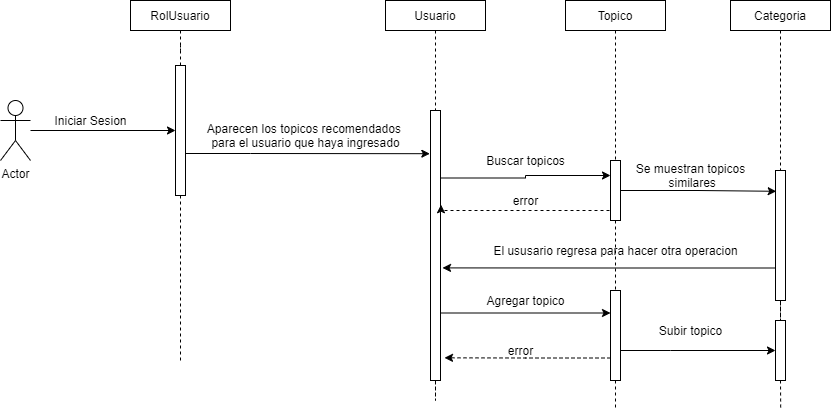

The diagram above was exported from draw.io. Its source (the exported page's mxGraphModel, read from the mxfile embedded in the PNG):
<mxGraphModel dx="782" dy="437" grid="1" gridSize="10" guides="1" tooltips="1" connect="1" arrows="1" fold="1" page="1" pageScale="1" pageWidth="850" pageHeight="1100" math="0" shadow="0">
  <root>
    <mxCell id="0" />
    <mxCell id="1" parent="0" />
    <mxCell id="hCcp5Z8phFv9V4uPUUrr-7" style="edgeStyle=orthogonalEdgeStyle;rounded=0;orthogonalLoop=1;jettySize=auto;html=1;" edge="1" parent="1" source="hCcp5Z8phFv9V4uPUUrr-1" target="hCcp5Z8phFv9V4uPUUrr-6">
      <mxGeometry relative="1" as="geometry" />
    </mxCell>
    <mxCell id="hCcp5Z8phFv9V4uPUUrr-1" value="Actor" style="shape=umlActor;verticalLabelPosition=bottom;verticalAlign=top;html=1;outlineConnect=0;" vertex="1" parent="1">
      <mxGeometry x="20" y="150" width="30" height="60" as="geometry" />
    </mxCell>
    <mxCell id="hCcp5Z8phFv9V4uPUUrr-18" style="edgeStyle=orthogonalEdgeStyle;rounded=0;orthogonalLoop=1;jettySize=auto;html=1;entryX=0.5;entryY=0;entryDx=0;entryDy=0;endArrow=none;endFill=0;dashed=1;" edge="1" parent="1" source="hCcp5Z8phFv9V4uPUUrr-2" target="hCcp5Z8phFv9V4uPUUrr-6">
      <mxGeometry relative="1" as="geometry" />
    </mxCell>
    <mxCell id="hCcp5Z8phFv9V4uPUUrr-2" value="RolUsuario" style="rounded=0;whiteSpace=wrap;html=1;" vertex="1" parent="1">
      <mxGeometry x="150" y="50" width="100" height="30" as="geometry" />
    </mxCell>
    <mxCell id="hCcp5Z8phFv9V4uPUUrr-19" style="edgeStyle=orthogonalEdgeStyle;rounded=0;orthogonalLoop=1;jettySize=auto;html=1;entryX=0.5;entryY=0;entryDx=0;entryDy=0;dashed=1;endArrow=none;endFill=0;" edge="1" parent="1" source="hCcp5Z8phFv9V4uPUUrr-3" target="hCcp5Z8phFv9V4uPUUrr-9">
      <mxGeometry relative="1" as="geometry" />
    </mxCell>
    <mxCell id="hCcp5Z8phFv9V4uPUUrr-3" value="Usuario" style="rounded=0;whiteSpace=wrap;html=1;" vertex="1" parent="1">
      <mxGeometry x="405" y="50" width="100" height="30" as="geometry" />
    </mxCell>
    <mxCell id="hCcp5Z8phFv9V4uPUUrr-20" style="edgeStyle=orthogonalEdgeStyle;rounded=0;orthogonalLoop=1;jettySize=auto;html=1;entryX=0.5;entryY=0;entryDx=0;entryDy=0;dashed=1;endArrow=none;endFill=0;" edge="1" parent="1" source="hCcp5Z8phFv9V4uPUUrr-4" target="hCcp5Z8phFv9V4uPUUrr-12">
      <mxGeometry relative="1" as="geometry" />
    </mxCell>
    <mxCell id="hCcp5Z8phFv9V4uPUUrr-4" value="Topico" style="rounded=0;whiteSpace=wrap;html=1;" vertex="1" parent="1">
      <mxGeometry x="585" y="50" width="100" height="30" as="geometry" />
    </mxCell>
    <mxCell id="hCcp5Z8phFv9V4uPUUrr-24" style="edgeStyle=orthogonalEdgeStyle;rounded=0;orthogonalLoop=1;jettySize=auto;html=1;entryX=0.5;entryY=0;entryDx=0;entryDy=0;dashed=1;endArrow=none;endFill=0;" edge="1" parent="1" source="hCcp5Z8phFv9V4uPUUrr-5" target="hCcp5Z8phFv9V4uPUUrr-15">
      <mxGeometry relative="1" as="geometry" />
    </mxCell>
    <mxCell id="hCcp5Z8phFv9V4uPUUrr-5" value="Categoria" style="rounded=0;whiteSpace=wrap;html=1;" vertex="1" parent="1">
      <mxGeometry x="750" y="50" width="100" height="30" as="geometry" />
    </mxCell>
    <mxCell id="hCcp5Z8phFv9V4uPUUrr-21" style="edgeStyle=orthogonalEdgeStyle;rounded=0;orthogonalLoop=1;jettySize=auto;html=1;dashed=1;endArrow=none;endFill=0;" edge="1" parent="1" source="hCcp5Z8phFv9V4uPUUrr-6">
      <mxGeometry relative="1" as="geometry">
        <mxPoint x="200" y="410" as="targetPoint" />
      </mxGeometry>
    </mxCell>
    <mxCell id="hCcp5Z8phFv9V4uPUUrr-31" style="edgeStyle=orthogonalEdgeStyle;rounded=0;orthogonalLoop=1;jettySize=auto;html=1;entryX=-0.067;entryY=0.16;entryDx=0;entryDy=0;entryPerimeter=0;endArrow=classic;endFill=1;" edge="1" parent="1" source="hCcp5Z8phFv9V4uPUUrr-6" target="hCcp5Z8phFv9V4uPUUrr-9">
      <mxGeometry relative="1" as="geometry">
        <Array as="points">
          <mxPoint x="270" y="203" />
          <mxPoint x="270" y="203" />
        </Array>
      </mxGeometry>
    </mxCell>
    <mxCell id="hCcp5Z8phFv9V4uPUUrr-6" value="" style="rounded=0;whiteSpace=wrap;html=1;" vertex="1" parent="1">
      <mxGeometry x="195" y="115" width="10" height="130" as="geometry" />
    </mxCell>
    <mxCell id="hCcp5Z8phFv9V4uPUUrr-8" value="Iniciar Sesion" style="text;html=1;align=center;verticalAlign=middle;resizable=0;points=[];autosize=1;strokeColor=none;" vertex="1" parent="1">
      <mxGeometry x="65" y="160" width="90" height="20" as="geometry" />
    </mxCell>
    <mxCell id="hCcp5Z8phFv9V4uPUUrr-22" style="edgeStyle=orthogonalEdgeStyle;rounded=0;orthogonalLoop=1;jettySize=auto;html=1;dashed=1;endArrow=none;endFill=0;" edge="1" parent="1" source="hCcp5Z8phFv9V4uPUUrr-9">
      <mxGeometry relative="1" as="geometry">
        <mxPoint x="455" y="430" as="targetPoint" />
      </mxGeometry>
    </mxCell>
    <mxCell id="hCcp5Z8phFv9V4uPUUrr-37" style="edgeStyle=orthogonalEdgeStyle;rounded=0;orthogonalLoop=1;jettySize=auto;html=1;exitX=1;exitY=0.75;exitDx=0;exitDy=0;entryX=0;entryY=0.25;entryDx=0;entryDy=0;endArrow=classic;endFill=1;" edge="1" parent="1" source="hCcp5Z8phFv9V4uPUUrr-9" target="hCcp5Z8phFv9V4uPUUrr-29">
      <mxGeometry relative="1" as="geometry" />
    </mxCell>
    <mxCell id="hCcp5Z8phFv9V4uPUUrr-44" style="edgeStyle=orthogonalEdgeStyle;rounded=0;orthogonalLoop=1;jettySize=auto;html=1;exitX=1;exitY=0.25;exitDx=0;exitDy=0;endArrow=classic;endFill=1;entryX=0;entryY=0.25;entryDx=0;entryDy=0;" edge="1" parent="1" source="hCcp5Z8phFv9V4uPUUrr-9" target="hCcp5Z8phFv9V4uPUUrr-12">
      <mxGeometry relative="1" as="geometry">
        <mxPoint x="620" y="227.27586206896558" as="targetPoint" />
      </mxGeometry>
    </mxCell>
    <mxCell id="hCcp5Z8phFv9V4uPUUrr-9" value="" style="rounded=0;whiteSpace=wrap;html=1;" vertex="1" parent="1">
      <mxGeometry x="450" y="160" width="10" height="270" as="geometry" />
    </mxCell>
    <mxCell id="hCcp5Z8phFv9V4uPUUrr-11" value="Aparecen los topicos recomendados &lt;br&gt;para el usuario que haya ingresado" style="text;html=1;align=center;verticalAlign=middle;resizable=0;points=[];autosize=1;strokeColor=none;" vertex="1" parent="1">
      <mxGeometry x="220" y="170" width="210" height="30" as="geometry" />
    </mxCell>
    <mxCell id="hCcp5Z8phFv9V4uPUUrr-23" style="edgeStyle=orthogonalEdgeStyle;rounded=0;orthogonalLoop=1;jettySize=auto;html=1;dashed=1;endArrow=none;endFill=0;entryX=0.5;entryY=0;entryDx=0;entryDy=0;" edge="1" parent="1" source="hCcp5Z8phFv9V4uPUUrr-12" target="hCcp5Z8phFv9V4uPUUrr-29">
      <mxGeometry relative="1" as="geometry">
        <mxPoint x="635" y="420" as="targetPoint" />
      </mxGeometry>
    </mxCell>
    <mxCell id="hCcp5Z8phFv9V4uPUUrr-45" style="edgeStyle=orthogonalEdgeStyle;rounded=0;orthogonalLoop=1;jettySize=auto;html=1;exitX=0;exitY=0.75;exitDx=0;exitDy=0;entryX=1.054;entryY=0.349;entryDx=0;entryDy=0;entryPerimeter=0;endArrow=classic;endFill=1;dashed=1;" edge="1" parent="1" source="hCcp5Z8phFv9V4uPUUrr-12" target="hCcp5Z8phFv9V4uPUUrr-9">
      <mxGeometry relative="1" as="geometry">
        <Array as="points">
          <mxPoint x="630" y="260" />
          <mxPoint x="461" y="260" />
        </Array>
      </mxGeometry>
    </mxCell>
    <mxCell id="hCcp5Z8phFv9V4uPUUrr-48" style="edgeStyle=orthogonalEdgeStyle;rounded=0;orthogonalLoop=1;jettySize=auto;html=1;exitX=1;exitY=0.5;exitDx=0;exitDy=0;entryX=0.071;entryY=0.16;entryDx=0;entryDy=0;entryPerimeter=0;endArrow=classic;endFill=1;" edge="1" parent="1" source="hCcp5Z8phFv9V4uPUUrr-12" target="hCcp5Z8phFv9V4uPUUrr-15">
      <mxGeometry relative="1" as="geometry" />
    </mxCell>
    <mxCell id="hCcp5Z8phFv9V4uPUUrr-12" value="" style="rounded=0;whiteSpace=wrap;html=1;" vertex="1" parent="1">
      <mxGeometry x="630" y="210" width="10" height="60" as="geometry" />
    </mxCell>
    <mxCell id="hCcp5Z8phFv9V4uPUUrr-14" value="Buscar topicos" style="text;html=1;align=center;verticalAlign=middle;resizable=0;points=[];autosize=1;strokeColor=none;" vertex="1" parent="1">
      <mxGeometry x="500" y="200" width="90" height="20" as="geometry" />
    </mxCell>
    <mxCell id="hCcp5Z8phFv9V4uPUUrr-30" style="edgeStyle=orthogonalEdgeStyle;rounded=0;orthogonalLoop=1;jettySize=auto;html=1;exitX=0;exitY=0.75;exitDx=0;exitDy=0;entryX=1.2;entryY=0.583;entryDx=0;entryDy=0;entryPerimeter=0;endArrow=classic;endFill=1;" edge="1" parent="1" source="hCcp5Z8phFv9V4uPUUrr-15" target="hCcp5Z8phFv9V4uPUUrr-9">
      <mxGeometry relative="1" as="geometry" />
    </mxCell>
    <mxCell id="hCcp5Z8phFv9V4uPUUrr-49" style="edgeStyle=orthogonalEdgeStyle;rounded=0;orthogonalLoop=1;jettySize=auto;html=1;entryX=0.5;entryY=0;entryDx=0;entryDy=0;endArrow=none;endFill=0;dashed=1;" edge="1" parent="1" source="hCcp5Z8phFv9V4uPUUrr-15" target="hCcp5Z8phFv9V4uPUUrr-34">
      <mxGeometry relative="1" as="geometry" />
    </mxCell>
    <mxCell id="hCcp5Z8phFv9V4uPUUrr-15" value="" style="rounded=0;whiteSpace=wrap;html=1;" vertex="1" parent="1">
      <mxGeometry x="795" y="220" width="10" height="130" as="geometry" />
    </mxCell>
    <mxCell id="hCcp5Z8phFv9V4uPUUrr-17" value="Se muestran topicos&lt;br&gt;&amp;nbsp;similares" style="text;html=1;align=center;verticalAlign=middle;resizable=0;points=[];autosize=1;strokeColor=none;" vertex="1" parent="1">
      <mxGeometry x="650" y="210" width="120" height="30" as="geometry" />
    </mxCell>
    <mxCell id="hCcp5Z8phFv9V4uPUUrr-28" value="El ususario regresa para hacer otra operacion" style="text;html=1;align=center;verticalAlign=middle;resizable=0;points=[];autosize=1;strokeColor=none;" vertex="1" parent="1">
      <mxGeometry x="505" y="290" width="260" height="20" as="geometry" />
    </mxCell>
    <mxCell id="hCcp5Z8phFv9V4uPUUrr-35" style="edgeStyle=orthogonalEdgeStyle;rounded=0;orthogonalLoop=1;jettySize=auto;html=1;endArrow=classic;endFill=1;" edge="1" parent="1" source="hCcp5Z8phFv9V4uPUUrr-29" target="hCcp5Z8phFv9V4uPUUrr-34">
      <mxGeometry relative="1" as="geometry">
        <Array as="points">
          <mxPoint x="690" y="400" />
          <mxPoint x="690" y="400" />
        </Array>
      </mxGeometry>
    </mxCell>
    <mxCell id="hCcp5Z8phFv9V4uPUUrr-40" style="edgeStyle=orthogonalEdgeStyle;rounded=0;orthogonalLoop=1;jettySize=auto;html=1;exitX=0;exitY=0.75;exitDx=0;exitDy=0;entryX=1.4;entryY=0.916;entryDx=0;entryDy=0;entryPerimeter=0;endArrow=classic;endFill=1;dashed=1;" edge="1" parent="1" source="hCcp5Z8phFv9V4uPUUrr-29" target="hCcp5Z8phFv9V4uPUUrr-9">
      <mxGeometry relative="1" as="geometry" />
    </mxCell>
    <mxCell id="hCcp5Z8phFv9V4uPUUrr-51" style="edgeStyle=orthogonalEdgeStyle;rounded=0;orthogonalLoop=1;jettySize=auto;html=1;exitX=0.5;exitY=1;exitDx=0;exitDy=0;dashed=1;endArrow=none;endFill=0;" edge="1" parent="1" source="hCcp5Z8phFv9V4uPUUrr-29">
      <mxGeometry relative="1" as="geometry">
        <mxPoint x="635" y="460" as="targetPoint" />
      </mxGeometry>
    </mxCell>
    <mxCell id="hCcp5Z8phFv9V4uPUUrr-29" value="" style="rounded=0;whiteSpace=wrap;html=1;" vertex="1" parent="1">
      <mxGeometry x="630" y="340" width="10" height="90" as="geometry" />
    </mxCell>
    <mxCell id="hCcp5Z8phFv9V4uPUUrr-33" value="Agregar topico" style="text;html=1;align=center;verticalAlign=middle;resizable=0;points=[];autosize=1;strokeColor=none;" vertex="1" parent="1">
      <mxGeometry x="500" y="340" width="90" height="20" as="geometry" />
    </mxCell>
    <mxCell id="hCcp5Z8phFv9V4uPUUrr-52" style="edgeStyle=orthogonalEdgeStyle;rounded=0;orthogonalLoop=1;jettySize=auto;html=1;exitX=0.5;exitY=1;exitDx=0;exitDy=0;dashed=1;endArrow=none;endFill=0;" edge="1" parent="1" source="hCcp5Z8phFv9V4uPUUrr-34">
      <mxGeometry relative="1" as="geometry">
        <mxPoint x="800.2" y="460" as="targetPoint" />
      </mxGeometry>
    </mxCell>
    <mxCell id="hCcp5Z8phFv9V4uPUUrr-34" value="" style="rounded=0;whiteSpace=wrap;html=1;" vertex="1" parent="1">
      <mxGeometry x="795" y="370" width="10" height="60" as="geometry" />
    </mxCell>
    <mxCell id="hCcp5Z8phFv9V4uPUUrr-38" value="Subir topico" style="text;html=1;align=center;verticalAlign=middle;resizable=0;points=[];autosize=1;strokeColor=none;" vertex="1" parent="1">
      <mxGeometry x="670" y="370" width="80" height="20" as="geometry" />
    </mxCell>
    <mxCell id="hCcp5Z8phFv9V4uPUUrr-41" value="error" style="text;html=1;align=center;verticalAlign=middle;resizable=0;points=[];autosize=1;strokeColor=none;" vertex="1" parent="1">
      <mxGeometry x="520" y="390" width="40" height="20" as="geometry" />
    </mxCell>
    <mxCell id="hCcp5Z8phFv9V4uPUUrr-46" value="error" style="text;html=1;align=center;verticalAlign=middle;resizable=0;points=[];autosize=1;strokeColor=none;" vertex="1" parent="1">
      <mxGeometry x="525" y="240" width="40" height="20" as="geometry" />
    </mxCell>
  </root>
</mxGraphModel>